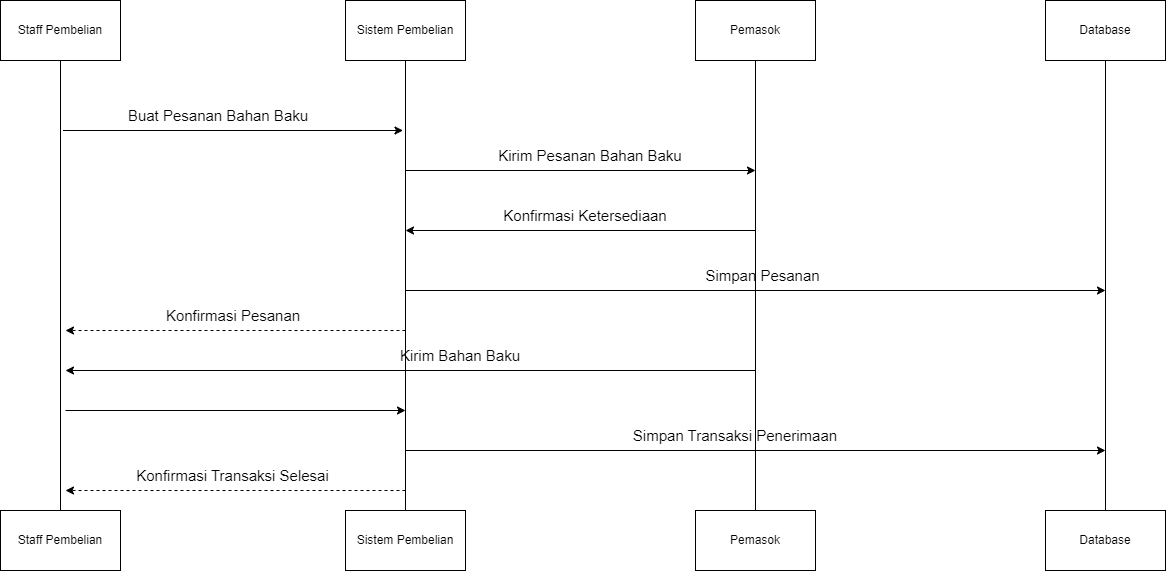

The diagram above was exported from draw.io. Its source (the exported page's mxGraphModel, read from the mxfile embedded in the PNG):
<mxGraphModel dx="1322" dy="771" grid="1" gridSize="10" guides="1" tooltips="1" connect="1" arrows="1" fold="1" page="1" pageScale="1" pageWidth="850" pageHeight="1100" math="0" shadow="0">
  <root>
    <mxCell id="0" />
    <mxCell id="1" parent="0" />
    <mxCell id="f9iXJdlx3h8S9MdOj5bk-1" value="Staff Pembelian" style="rounded=0;whiteSpace=wrap;html=1;" vertex="1" parent="1">
      <mxGeometry x="-425" y="70" width="120" height="60" as="geometry" />
    </mxCell>
    <mxCell id="f9iXJdlx3h8S9MdOj5bk-2" value="Staff Pembelian" style="rounded=0;whiteSpace=wrap;html=1;" vertex="1" parent="1">
      <mxGeometry x="-425" y="580" width="120" height="60" as="geometry" />
    </mxCell>
    <mxCell id="f9iXJdlx3h8S9MdOj5bk-3" value="Sistem Pembelian" style="rounded=0;whiteSpace=wrap;html=1;" vertex="1" parent="1">
      <mxGeometry x="-80" y="70" width="120" height="60" as="geometry" />
    </mxCell>
    <mxCell id="f9iXJdlx3h8S9MdOj5bk-4" value="Sistem Pembelian" style="rounded=0;whiteSpace=wrap;html=1;" vertex="1" parent="1">
      <mxGeometry x="-80" y="580" width="120" height="60" as="geometry" />
    </mxCell>
    <mxCell id="f9iXJdlx3h8S9MdOj5bk-5" value="Pemasok" style="rounded=0;whiteSpace=wrap;html=1;" vertex="1" parent="1">
      <mxGeometry x="270" y="70" width="120" height="60" as="geometry" />
    </mxCell>
    <mxCell id="f9iXJdlx3h8S9MdOj5bk-6" value="Pemasok" style="rounded=0;whiteSpace=wrap;html=1;" vertex="1" parent="1">
      <mxGeometry x="270" y="580" width="120" height="60" as="geometry" />
    </mxCell>
    <mxCell id="f9iXJdlx3h8S9MdOj5bk-7" value="Database" style="rounded=0;whiteSpace=wrap;html=1;" vertex="1" parent="1">
      <mxGeometry x="620" y="70" width="120" height="60" as="geometry" />
    </mxCell>
    <mxCell id="f9iXJdlx3h8S9MdOj5bk-8" value="Database" style="rounded=0;whiteSpace=wrap;html=1;" vertex="1" parent="1">
      <mxGeometry x="620" y="580" width="120" height="60" as="geometry" />
    </mxCell>
    <mxCell id="f9iXJdlx3h8S9MdOj5bk-10" value="" style="endArrow=none;html=1;rounded=0;entryX=0.5;entryY=1;entryDx=0;entryDy=0;exitX=0.5;exitY=0;exitDx=0;exitDy=0;" edge="1" parent="1" source="f9iXJdlx3h8S9MdOj5bk-2" target="f9iXJdlx3h8S9MdOj5bk-1">
      <mxGeometry width="50" height="50" relative="1" as="geometry">
        <mxPoint x="-240" y="420" as="sourcePoint" />
        <mxPoint x="-190" y="370" as="targetPoint" />
      </mxGeometry>
    </mxCell>
    <mxCell id="f9iXJdlx3h8S9MdOj5bk-11" value="" style="endArrow=none;html=1;rounded=0;entryX=0.5;entryY=1;entryDx=0;entryDy=0;" edge="1" parent="1" source="f9iXJdlx3h8S9MdOj5bk-4" target="f9iXJdlx3h8S9MdOj5bk-3">
      <mxGeometry width="50" height="50" relative="1" as="geometry">
        <mxPoint x="60" y="420" as="sourcePoint" />
        <mxPoint x="110" y="370" as="targetPoint" />
      </mxGeometry>
    </mxCell>
    <mxCell id="f9iXJdlx3h8S9MdOj5bk-12" value="" style="endArrow=none;html=1;rounded=0;entryX=0.5;entryY=1;entryDx=0;entryDy=0;exitX=0.5;exitY=0;exitDx=0;exitDy=0;" edge="1" parent="1" source="f9iXJdlx3h8S9MdOj5bk-6" target="f9iXJdlx3h8S9MdOj5bk-5">
      <mxGeometry width="50" height="50" relative="1" as="geometry">
        <mxPoint x="480" y="420" as="sourcePoint" />
        <mxPoint x="530" y="370" as="targetPoint" />
      </mxGeometry>
    </mxCell>
    <mxCell id="f9iXJdlx3h8S9MdOj5bk-13" value="" style="endArrow=none;html=1;rounded=0;entryX=0.5;entryY=1;entryDx=0;entryDy=0;" edge="1" parent="1" source="f9iXJdlx3h8S9MdOj5bk-8" target="f9iXJdlx3h8S9MdOj5bk-7">
      <mxGeometry width="50" height="50" relative="1" as="geometry">
        <mxPoint x="480" y="420" as="sourcePoint" />
        <mxPoint x="530" y="370" as="targetPoint" />
      </mxGeometry>
    </mxCell>
    <mxCell id="f9iXJdlx3h8S9MdOj5bk-14" value="" style="endArrow=classic;html=1;rounded=0;" edge="1" parent="1">
      <mxGeometry width="50" height="50" relative="1" as="geometry">
        <mxPoint x="-362.5" y="200" as="sourcePoint" />
        <mxPoint x="-22.5" y="200" as="targetPoint" />
      </mxGeometry>
    </mxCell>
    <mxCell id="f9iXJdlx3h8S9MdOj5bk-16" value="" style="endArrow=classic;html=1;rounded=0;dashed=1;" edge="1" parent="1">
      <mxGeometry width="50" height="50" relative="1" as="geometry">
        <mxPoint x="-20" y="400" as="sourcePoint" />
        <mxPoint x="-360" y="400" as="targetPoint" />
      </mxGeometry>
    </mxCell>
    <mxCell id="f9iXJdlx3h8S9MdOj5bk-17" value="" style="endArrow=classic;html=1;rounded=0;" edge="1" parent="1">
      <mxGeometry width="50" height="50" relative="1" as="geometry">
        <mxPoint x="-20" y="240" as="sourcePoint" />
        <mxPoint x="330" y="240" as="targetPoint" />
      </mxGeometry>
    </mxCell>
    <mxCell id="f9iXJdlx3h8S9MdOj5bk-18" value="" style="endArrow=classic;html=1;rounded=0;" edge="1" parent="1">
      <mxGeometry width="50" height="50" relative="1" as="geometry">
        <mxPoint x="330" y="300" as="sourcePoint" />
        <mxPoint x="-20" y="300" as="targetPoint" />
      </mxGeometry>
    </mxCell>
    <mxCell id="f9iXJdlx3h8S9MdOj5bk-19" value="" style="endArrow=classic;html=1;rounded=0;" edge="1" parent="1">
      <mxGeometry width="50" height="50" relative="1" as="geometry">
        <mxPoint x="-20" y="360" as="sourcePoint" />
        <mxPoint x="680" y="360" as="targetPoint" />
      </mxGeometry>
    </mxCell>
    <mxCell id="f9iXJdlx3h8S9MdOj5bk-20" value="" style="endArrow=classic;html=1;rounded=0;" edge="1" parent="1">
      <mxGeometry width="50" height="50" relative="1" as="geometry">
        <mxPoint x="-360" y="480" as="sourcePoint" />
        <mxPoint x="-20" y="480" as="targetPoint" />
      </mxGeometry>
    </mxCell>
    <mxCell id="f9iXJdlx3h8S9MdOj5bk-21" value="" style="endArrow=classic;html=1;rounded=0;" edge="1" parent="1">
      <mxGeometry width="50" height="50" relative="1" as="geometry">
        <mxPoint x="330" y="440" as="sourcePoint" />
        <mxPoint x="-360" y="440" as="targetPoint" />
      </mxGeometry>
    </mxCell>
    <mxCell id="f9iXJdlx3h8S9MdOj5bk-22" value="" style="endArrow=classic;html=1;rounded=0;" edge="1" parent="1">
      <mxGeometry width="50" height="50" relative="1" as="geometry">
        <mxPoint x="-20" y="520" as="sourcePoint" />
        <mxPoint x="680" y="520" as="targetPoint" />
      </mxGeometry>
    </mxCell>
    <mxCell id="f9iXJdlx3h8S9MdOj5bk-23" value="" style="endArrow=classic;html=1;rounded=0;dashed=1;" edge="1" parent="1">
      <mxGeometry width="50" height="50" relative="1" as="geometry">
        <mxPoint x="-20" y="560" as="sourcePoint" />
        <mxPoint x="-360" y="560" as="targetPoint" />
      </mxGeometry>
    </mxCell>
    <mxCell id="f9iXJdlx3h8S9MdOj5bk-28" value="Buat Pesanan Bahan Baku" style="text;html=1;align=center;verticalAlign=middle;whiteSpace=wrap;rounded=0;fontSize=15;" vertex="1" parent="1">
      <mxGeometry x="-302.5" y="170" width="190" height="30" as="geometry" />
    </mxCell>
    <mxCell id="f9iXJdlx3h8S9MdOj5bk-29" value="Konfirmasi Pesanan" style="text;html=1;align=center;verticalAlign=middle;whiteSpace=wrap;rounded=0;fontSize=15;" vertex="1" parent="1">
      <mxGeometry x="-262.5" y="370" width="140" height="30" as="geometry" />
    </mxCell>
    <mxCell id="f9iXJdlx3h8S9MdOj5bk-31" value="Kirim Pesanan Bahan Baku" style="text;html=1;align=center;verticalAlign=middle;whiteSpace=wrap;rounded=0;fontSize=15;" vertex="1" parent="1">
      <mxGeometry x="70" y="210" width="190" height="30" as="geometry" />
    </mxCell>
    <mxCell id="f9iXJdlx3h8S9MdOj5bk-32" value="Konfirmasi Ketersediaan" style="text;html=1;align=center;verticalAlign=middle;whiteSpace=wrap;rounded=0;fontSize=15;" vertex="1" parent="1">
      <mxGeometry x="70" y="270" width="180" height="30" as="geometry" />
    </mxCell>
    <mxCell id="f9iXJdlx3h8S9MdOj5bk-35" value="Simpan Pesanan" style="text;html=1;align=center;verticalAlign=middle;whiteSpace=wrap;rounded=0;fontSize=15;" vertex="1" parent="1">
      <mxGeometry x="270" y="330" width="135" height="30" as="geometry" />
    </mxCell>
    <mxCell id="f9iXJdlx3h8S9MdOj5bk-37" value="Kirim Bahan Baku" style="text;html=1;align=center;verticalAlign=middle;whiteSpace=wrap;rounded=0;fontSize=15;" vertex="1" parent="1">
      <mxGeometry x="-30" y="410" width="130" height="30" as="geometry" />
    </mxCell>
    <mxCell id="f9iXJdlx3h8S9MdOj5bk-38" value="Konfirmasi Transaksi Selesai" style="text;html=1;align=center;verticalAlign=middle;whiteSpace=wrap;rounded=0;fontSize=15;" vertex="1" parent="1">
      <mxGeometry x="-290" y="530" width="195" height="30" as="geometry" />
    </mxCell>
    <mxCell id="f9iXJdlx3h8S9MdOj5bk-40" value="Simpan Transaksi Penerimaan" style="text;html=1;align=center;verticalAlign=middle;whiteSpace=wrap;rounded=0;fontSize=15;" vertex="1" parent="1">
      <mxGeometry x="195" y="490" width="230" height="30" as="geometry" />
    </mxCell>
  </root>
</mxGraphModel>